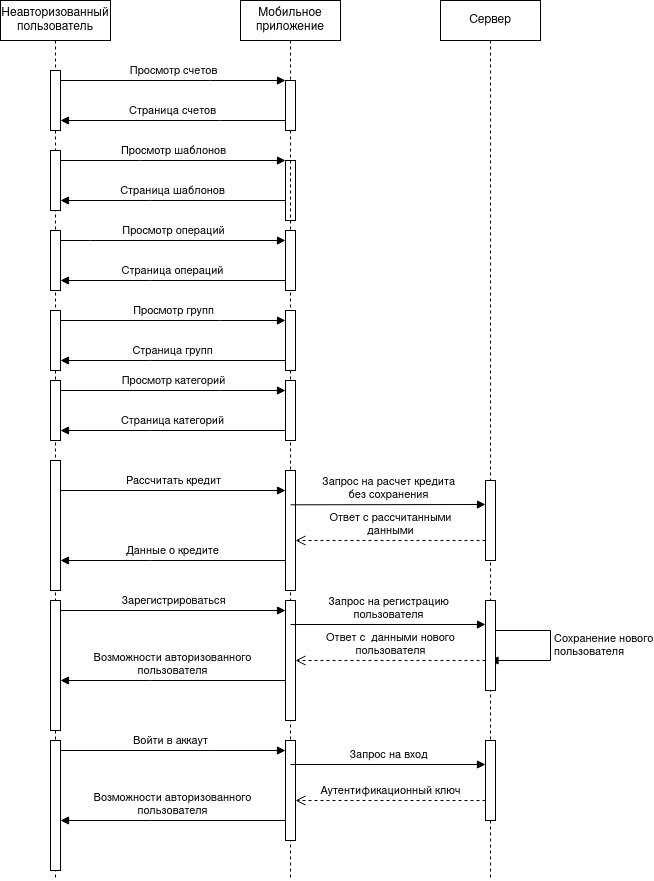

The diagram above was exported from draw.io. Its source (the exported page's mxGraphModel, read from the mxfile embedded in the PNG):
<mxGraphModel dx="1964" dy="593" grid="1" gridSize="10" guides="1" tooltips="1" connect="1" arrows="1" fold="1" page="1" pageScale="1" pageWidth="850" pageHeight="1100" math="0" shadow="0">
  <root>
    <mxCell id="0" />
    <mxCell id="1" parent="0" />
    <mxCell id="aM9ryv3xv72pqoxQDRHE-1" value="&lt;div&gt;Неавторизованный&lt;/div&gt;&lt;div&gt;пользователь&lt;br&gt;&lt;/div&gt;" style="shape=umlLifeline;perimeter=lifelinePerimeter;whiteSpace=wrap;html=1;container=0;dropTarget=0;collapsible=0;recursiveResize=0;outlineConnect=0;portConstraint=eastwest;newEdgeStyle={&quot;edgeStyle&quot;:&quot;elbowEdgeStyle&quot;,&quot;elbow&quot;:&quot;vertical&quot;,&quot;curved&quot;:0,&quot;rounded&quot;:0};" parent="1" vertex="1">
      <mxGeometry x="-30" y="40" width="110" height="880" as="geometry" />
    </mxCell>
    <mxCell id="aM9ryv3xv72pqoxQDRHE-2" value="" style="html=1;points=[];perimeter=orthogonalPerimeter;outlineConnect=0;targetShapes=umlLifeline;portConstraint=eastwest;newEdgeStyle={&quot;edgeStyle&quot;:&quot;elbowEdgeStyle&quot;,&quot;elbow&quot;:&quot;vertical&quot;,&quot;curved&quot;:0,&quot;rounded&quot;:0};" parent="aM9ryv3xv72pqoxQDRHE-1" vertex="1">
      <mxGeometry x="50" y="70" width="10" height="60" as="geometry" />
    </mxCell>
    <mxCell id="p_-L6s0yg1b0csm5oqxf-1" value="" style="html=1;points=[];perimeter=orthogonalPerimeter;outlineConnect=0;targetShapes=umlLifeline;portConstraint=eastwest;newEdgeStyle={&quot;edgeStyle&quot;:&quot;elbowEdgeStyle&quot;,&quot;elbow&quot;:&quot;vertical&quot;,&quot;curved&quot;:0,&quot;rounded&quot;:0};" parent="aM9ryv3xv72pqoxQDRHE-1" vertex="1">
      <mxGeometry x="50" y="150" width="10" height="60" as="geometry" />
    </mxCell>
    <mxCell id="p_-L6s0yg1b0csm5oqxf-2" value="" style="html=1;points=[];perimeter=orthogonalPerimeter;outlineConnect=0;targetShapes=umlLifeline;portConstraint=eastwest;newEdgeStyle={&quot;edgeStyle&quot;:&quot;elbowEdgeStyle&quot;,&quot;elbow&quot;:&quot;vertical&quot;,&quot;curved&quot;:0,&quot;rounded&quot;:0};" parent="aM9ryv3xv72pqoxQDRHE-1" vertex="1">
      <mxGeometry x="285" y="160" width="10" height="60" as="geometry" />
    </mxCell>
    <mxCell id="p_-L6s0yg1b0csm5oqxf-3" value="Просмотр шаблонов" style="html=1;verticalAlign=bottom;endArrow=block;edgeStyle=elbowEdgeStyle;elbow=vertical;curved=0;rounded=0;" parent="aM9ryv3xv72pqoxQDRHE-1" source="p_-L6s0yg1b0csm5oqxf-1" target="p_-L6s0yg1b0csm5oqxf-2" edge="1">
      <mxGeometry x="0.0041" relative="1" as="geometry">
        <mxPoint x="155" y="170" as="sourcePoint" />
        <Array as="points">
          <mxPoint x="140" y="160" />
        </Array>
        <mxPoint as="offset" />
      </mxGeometry>
    </mxCell>
    <mxCell id="p_-L6s0yg1b0csm5oqxf-4" value="Страница шаблонов" style="html=1;verticalAlign=bottom;endArrow=block;edgeStyle=elbowEdgeStyle;elbow=vertical;curved=0;rounded=0;" parent="aM9ryv3xv72pqoxQDRHE-1" source="p_-L6s0yg1b0csm5oqxf-2" edge="1">
      <mxGeometry relative="1" as="geometry">
        <mxPoint x="135" y="200" as="sourcePoint" />
        <Array as="points">
          <mxPoint x="150" y="200" />
        </Array>
        <mxPoint x="60" y="200" as="targetPoint" />
      </mxGeometry>
    </mxCell>
    <mxCell id="p_-L6s0yg1b0csm5oqxf-8" value="" style="html=1;points=[];perimeter=orthogonalPerimeter;outlineConnect=0;targetShapes=umlLifeline;portConstraint=eastwest;newEdgeStyle={&quot;edgeStyle&quot;:&quot;elbowEdgeStyle&quot;,&quot;elbow&quot;:&quot;vertical&quot;,&quot;curved&quot;:0,&quot;rounded&quot;:0};" parent="aM9ryv3xv72pqoxQDRHE-1" vertex="1">
      <mxGeometry x="50" y="230" width="10" height="60" as="geometry" />
    </mxCell>
    <mxCell id="p_-L6s0yg1b0csm5oqxf-10" value="" style="html=1;points=[];perimeter=orthogonalPerimeter;outlineConnect=0;targetShapes=umlLifeline;portConstraint=eastwest;newEdgeStyle={&quot;edgeStyle&quot;:&quot;elbowEdgeStyle&quot;,&quot;elbow&quot;:&quot;vertical&quot;,&quot;curved&quot;:0,&quot;rounded&quot;:0};" parent="aM9ryv3xv72pqoxQDRHE-1" vertex="1">
      <mxGeometry x="50" y="310" width="10" height="60" as="geometry" />
    </mxCell>
    <mxCell id="p_-L6s0yg1b0csm5oqxf-41" value="" style="html=1;points=[];perimeter=orthogonalPerimeter;outlineConnect=0;targetShapes=umlLifeline;portConstraint=eastwest;newEdgeStyle={&quot;edgeStyle&quot;:&quot;elbowEdgeStyle&quot;,&quot;elbow&quot;:&quot;vertical&quot;,&quot;curved&quot;:0,&quot;rounded&quot;:0};" parent="aM9ryv3xv72pqoxQDRHE-1" vertex="1">
      <mxGeometry x="50" y="460" width="10" height="130" as="geometry" />
    </mxCell>
    <mxCell id="deH4zTe-xhXrfU7dDWA8-13" value="" style="html=1;points=[];perimeter=orthogonalPerimeter;outlineConnect=0;targetShapes=umlLifeline;portConstraint=eastwest;newEdgeStyle={&quot;edgeStyle&quot;:&quot;elbowEdgeStyle&quot;,&quot;elbow&quot;:&quot;vertical&quot;,&quot;curved&quot;:0,&quot;rounded&quot;:0};" parent="aM9ryv3xv72pqoxQDRHE-1" vertex="1">
      <mxGeometry x="50" y="600" width="10" height="130" as="geometry" />
    </mxCell>
    <mxCell id="deH4zTe-xhXrfU7dDWA8-24" value="" style="html=1;points=[];perimeter=orthogonalPerimeter;outlineConnect=0;targetShapes=umlLifeline;portConstraint=eastwest;newEdgeStyle={&quot;edgeStyle&quot;:&quot;elbowEdgeStyle&quot;,&quot;elbow&quot;:&quot;vertical&quot;,&quot;curved&quot;:0,&quot;rounded&quot;:0};" parent="aM9ryv3xv72pqoxQDRHE-1" vertex="1">
      <mxGeometry x="50" y="740" width="10" height="130" as="geometry" />
    </mxCell>
    <mxCell id="aM9ryv3xv72pqoxQDRHE-5" value="Мобильное приложение" style="shape=umlLifeline;perimeter=lifelinePerimeter;whiteSpace=wrap;html=1;container=0;dropTarget=0;collapsible=0;recursiveResize=0;outlineConnect=0;portConstraint=eastwest;newEdgeStyle={&quot;edgeStyle&quot;:&quot;elbowEdgeStyle&quot;,&quot;elbow&quot;:&quot;vertical&quot;,&quot;curved&quot;:0,&quot;rounded&quot;:0};" parent="1" vertex="1">
      <mxGeometry x="210" y="40" width="100" height="880" as="geometry" />
    </mxCell>
    <mxCell id="aM9ryv3xv72pqoxQDRHE-6" value="" style="html=1;points=[];perimeter=orthogonalPerimeter;outlineConnect=0;targetShapes=umlLifeline;portConstraint=eastwest;newEdgeStyle={&quot;edgeStyle&quot;:&quot;elbowEdgeStyle&quot;,&quot;elbow&quot;:&quot;vertical&quot;,&quot;curved&quot;:0,&quot;rounded&quot;:0};" parent="aM9ryv3xv72pqoxQDRHE-5" vertex="1">
      <mxGeometry x="45" y="80" width="10" height="50" as="geometry" />
    </mxCell>
    <mxCell id="p_-L6s0yg1b0csm5oqxf-5" value="" style="html=1;points=[];perimeter=orthogonalPerimeter;outlineConnect=0;targetShapes=umlLifeline;portConstraint=eastwest;newEdgeStyle={&quot;edgeStyle&quot;:&quot;elbowEdgeStyle&quot;,&quot;elbow&quot;:&quot;vertical&quot;,&quot;curved&quot;:0,&quot;rounded&quot;:0};" parent="aM9ryv3xv72pqoxQDRHE-5" vertex="1">
      <mxGeometry x="45" y="230" width="10" height="60" as="geometry" />
    </mxCell>
    <mxCell id="p_-L6s0yg1b0csm5oqxf-25" value="" style="html=1;points=[];perimeter=orthogonalPerimeter;outlineConnect=0;targetShapes=umlLifeline;portConstraint=eastwest;newEdgeStyle={&quot;edgeStyle&quot;:&quot;elbowEdgeStyle&quot;,&quot;elbow&quot;:&quot;vertical&quot;,&quot;curved&quot;:0,&quot;rounded&quot;:0};" parent="aM9ryv3xv72pqoxQDRHE-5" vertex="1">
      <mxGeometry x="45" y="310" width="10" height="60" as="geometry" />
    </mxCell>
    <mxCell id="p_-L6s0yg1b0csm5oqxf-28" value="" style="html=1;points=[];perimeter=orthogonalPerimeter;outlineConnect=0;targetShapes=umlLifeline;portConstraint=eastwest;newEdgeStyle={&quot;edgeStyle&quot;:&quot;elbowEdgeStyle&quot;,&quot;elbow&quot;:&quot;vertical&quot;,&quot;curved&quot;:0,&quot;rounded&quot;:0};" parent="aM9ryv3xv72pqoxQDRHE-5" vertex="1">
      <mxGeometry x="-190" y="380" width="10" height="60" as="geometry" />
    </mxCell>
    <mxCell id="p_-L6s0yg1b0csm5oqxf-29" value="" style="html=1;points=[];perimeter=orthogonalPerimeter;outlineConnect=0;targetShapes=umlLifeline;portConstraint=eastwest;newEdgeStyle={&quot;edgeStyle&quot;:&quot;elbowEdgeStyle&quot;,&quot;elbow&quot;:&quot;vertical&quot;,&quot;curved&quot;:0,&quot;rounded&quot;:0};" parent="aM9ryv3xv72pqoxQDRHE-5" vertex="1">
      <mxGeometry x="45" y="380" width="10" height="60" as="geometry" />
    </mxCell>
    <mxCell id="p_-L6s0yg1b0csm5oqxf-30" value="Просмотр категорий" style="html=1;verticalAlign=bottom;endArrow=block;edgeStyle=elbowEdgeStyle;elbow=vertical;curved=0;rounded=0;" parent="aM9ryv3xv72pqoxQDRHE-5" target="p_-L6s0yg1b0csm5oqxf-29" edge="1">
      <mxGeometry width="80" relative="1" as="geometry">
        <mxPoint x="-180" y="390" as="sourcePoint" />
        <mxPoint x="40" y="390" as="targetPoint" />
        <Array as="points">
          <mxPoint x="-20" y="390" />
          <mxPoint x="20" y="390" />
        </Array>
      </mxGeometry>
    </mxCell>
    <mxCell id="p_-L6s0yg1b0csm5oqxf-31" value="&lt;div&gt;Страница категорий&lt;br&gt;&lt;/div&gt;" style="html=1;verticalAlign=bottom;endArrow=block;edgeStyle=elbowEdgeStyle;elbow=vertical;curved=0;rounded=0;" parent="aM9ryv3xv72pqoxQDRHE-5" edge="1">
      <mxGeometry relative="1" as="geometry">
        <mxPoint x="45" y="430" as="sourcePoint" />
        <Array as="points">
          <mxPoint x="-90" y="430" />
        </Array>
        <mxPoint x="-180" y="430" as="targetPoint" />
      </mxGeometry>
    </mxCell>
    <mxCell id="p_-L6s0yg1b0csm5oqxf-45" value="" style="html=1;points=[];perimeter=orthogonalPerimeter;outlineConnect=0;targetShapes=umlLifeline;portConstraint=eastwest;newEdgeStyle={&quot;edgeStyle&quot;:&quot;elbowEdgeStyle&quot;,&quot;elbow&quot;:&quot;vertical&quot;,&quot;curved&quot;:0,&quot;rounded&quot;:0};" parent="aM9ryv3xv72pqoxQDRHE-5" vertex="1">
      <mxGeometry x="45" y="470" width="10" height="120" as="geometry" />
    </mxCell>
    <mxCell id="deH4zTe-xhXrfU7dDWA8-14" value="" style="html=1;points=[];perimeter=orthogonalPerimeter;outlineConnect=0;targetShapes=umlLifeline;portConstraint=eastwest;newEdgeStyle={&quot;edgeStyle&quot;:&quot;elbowEdgeStyle&quot;,&quot;elbow&quot;:&quot;vertical&quot;,&quot;curved&quot;:0,&quot;rounded&quot;:0};" parent="aM9ryv3xv72pqoxQDRHE-5" vertex="1">
      <mxGeometry x="45" y="600" width="10" height="120" as="geometry" />
    </mxCell>
    <mxCell id="deH4zTe-xhXrfU7dDWA8-25" value="" style="html=1;points=[];perimeter=orthogonalPerimeter;outlineConnect=0;targetShapes=umlLifeline;portConstraint=eastwest;newEdgeStyle={&quot;edgeStyle&quot;:&quot;elbowEdgeStyle&quot;,&quot;elbow&quot;:&quot;vertical&quot;,&quot;curved&quot;:0,&quot;rounded&quot;:0};" parent="aM9ryv3xv72pqoxQDRHE-5" vertex="1">
      <mxGeometry x="45" y="740" width="10" height="100" as="geometry" />
    </mxCell>
    <mxCell id="aM9ryv3xv72pqoxQDRHE-7" value="Просмотр счетов" style="html=1;verticalAlign=bottom;endArrow=block;edgeStyle=elbowEdgeStyle;elbow=vertical;curved=0;rounded=0;" parent="1" source="aM9ryv3xv72pqoxQDRHE-2" target="aM9ryv3xv72pqoxQDRHE-6" edge="1">
      <mxGeometry x="0.0041" relative="1" as="geometry">
        <mxPoint x="195" y="130" as="sourcePoint" />
        <Array as="points">
          <mxPoint x="180" y="120" />
        </Array>
        <mxPoint as="offset" />
      </mxGeometry>
    </mxCell>
    <mxCell id="aM9ryv3xv72pqoxQDRHE-9" value="Страница счетов" style="html=1;verticalAlign=bottom;endArrow=block;edgeStyle=elbowEdgeStyle;elbow=vertical;curved=0;rounded=0;" parent="1" source="aM9ryv3xv72pqoxQDRHE-6" target="aM9ryv3xv72pqoxQDRHE-2" edge="1">
      <mxGeometry relative="1" as="geometry">
        <mxPoint x="175" y="160" as="sourcePoint" />
        <Array as="points">
          <mxPoint x="190" y="160" />
        </Array>
        <mxPoint x="40" y="160" as="targetPoint" />
      </mxGeometry>
    </mxCell>
    <mxCell id="p_-L6s0yg1b0csm5oqxf-6" value="Просмотр операций" style="html=1;verticalAlign=bottom;endArrow=block;edgeStyle=elbowEdgeStyle;elbow=vertical;curved=0;rounded=0;" parent="1" source="p_-L6s0yg1b0csm5oqxf-8" target="p_-L6s0yg1b0csm5oqxf-5" edge="1">
      <mxGeometry relative="1" as="geometry">
        <mxPoint x="90" y="280" as="sourcePoint" />
        <Array as="points">
          <mxPoint x="60" y="280" />
        </Array>
      </mxGeometry>
    </mxCell>
    <mxCell id="p_-L6s0yg1b0csm5oqxf-9" value="Страница операций" style="html=1;verticalAlign=bottom;endArrow=block;edgeStyle=elbowEdgeStyle;elbow=vertical;curved=0;rounded=0;" parent="1" edge="1">
      <mxGeometry relative="1" as="geometry">
        <mxPoint x="255" y="320" as="sourcePoint" />
        <Array as="points">
          <mxPoint x="120" y="320" />
        </Array>
        <mxPoint x="30" y="320" as="targetPoint" />
      </mxGeometry>
    </mxCell>
    <mxCell id="p_-L6s0yg1b0csm5oqxf-26" value="Просмотр групп" style="html=1;verticalAlign=bottom;endArrow=block;edgeStyle=elbowEdgeStyle;elbow=vertical;curved=0;rounded=0;" parent="1" target="p_-L6s0yg1b0csm5oqxf-25" edge="1">
      <mxGeometry width="80" relative="1" as="geometry">
        <mxPoint x="30" y="360" as="sourcePoint" />
        <mxPoint x="250" y="360" as="targetPoint" />
        <Array as="points">
          <mxPoint x="190" y="360" />
          <mxPoint x="230" y="360" />
        </Array>
      </mxGeometry>
    </mxCell>
    <mxCell id="p_-L6s0yg1b0csm5oqxf-27" value="Страница групп" style="html=1;verticalAlign=bottom;endArrow=block;edgeStyle=elbowEdgeStyle;elbow=vertical;curved=0;rounded=0;" parent="1" edge="1">
      <mxGeometry relative="1" as="geometry">
        <mxPoint x="255" y="400" as="sourcePoint" />
        <Array as="points">
          <mxPoint x="120" y="400" />
        </Array>
        <mxPoint x="30" y="400" as="targetPoint" />
      </mxGeometry>
    </mxCell>
    <mxCell id="p_-L6s0yg1b0csm5oqxf-33" value="Сервер" style="shape=umlLifeline;perimeter=lifelinePerimeter;whiteSpace=wrap;html=1;container=0;dropTarget=0;collapsible=0;recursiveResize=0;outlineConnect=0;portConstraint=eastwest;newEdgeStyle={&quot;edgeStyle&quot;:&quot;elbowEdgeStyle&quot;,&quot;elbow&quot;:&quot;vertical&quot;,&quot;curved&quot;:0,&quot;rounded&quot;:0};" parent="1" vertex="1">
      <mxGeometry x="410" y="40" width="100" height="880" as="geometry" />
    </mxCell>
    <mxCell id="p_-L6s0yg1b0csm5oqxf-42" value="" style="html=1;points=[];perimeter=orthogonalPerimeter;outlineConnect=0;targetShapes=umlLifeline;portConstraint=eastwest;newEdgeStyle={&quot;edgeStyle&quot;:&quot;elbowEdgeStyle&quot;,&quot;elbow&quot;:&quot;vertical&quot;,&quot;curved&quot;:0,&quot;rounded&quot;:0};" parent="p_-L6s0yg1b0csm5oqxf-33" vertex="1">
      <mxGeometry x="45" y="480" width="10" height="80" as="geometry" />
    </mxCell>
    <mxCell id="deH4zTe-xhXrfU7dDWA8-18" value="&lt;div&gt;Сохранение нового&lt;/div&gt;&lt;div&gt;пользователя&lt;br&gt;&lt;/div&gt;" style="html=1;align=left;spacingLeft=2;endArrow=block;rounded=0;edgeStyle=orthogonalEdgeStyle;curved=0;rounded=0;" parent="p_-L6s0yg1b0csm5oqxf-33" target="p_-L6s0yg1b0csm5oqxf-33" edge="1">
      <mxGeometry relative="1" as="geometry">
        <mxPoint x="50" y="630" as="sourcePoint" />
        <Array as="points">
          <mxPoint x="110" y="630" />
          <mxPoint x="110" y="660" />
        </Array>
        <mxPoint x="80" y="659.9999999999999" as="targetPoint" />
      </mxGeometry>
    </mxCell>
    <mxCell id="deH4zTe-xhXrfU7dDWA8-26" value="" style="html=1;points=[];perimeter=orthogonalPerimeter;outlineConnect=0;targetShapes=umlLifeline;portConstraint=eastwest;newEdgeStyle={&quot;edgeStyle&quot;:&quot;elbowEdgeStyle&quot;,&quot;elbow&quot;:&quot;vertical&quot;,&quot;curved&quot;:0,&quot;rounded&quot;:0};" parent="p_-L6s0yg1b0csm5oqxf-33" vertex="1">
      <mxGeometry x="45" y="740" width="10" height="80" as="geometry" />
    </mxCell>
    <mxCell id="p_-L6s0yg1b0csm5oqxf-43" value="&lt;div&gt;Запрос на расчет кредита&lt;/div&gt;&lt;div&gt;без сохранения&lt;br&gt;&lt;/div&gt;" style="html=1;verticalAlign=bottom;endArrow=block;edgeStyle=elbowEdgeStyle;elbow=vertical;curved=0;rounded=0;exitX=0.5;exitY=0.286;exitDx=0;exitDy=0;exitPerimeter=0;" parent="1" source="p_-L6s0yg1b0csm5oqxf-45" target="p_-L6s0yg1b0csm5oqxf-42" edge="1">
      <mxGeometry relative="1" as="geometry">
        <mxPoint x="270" y="530" as="sourcePoint" />
        <Array as="points" />
      </mxGeometry>
    </mxCell>
    <mxCell id="p_-L6s0yg1b0csm5oqxf-44" value="&lt;div&gt;Ответ с рассчитанными&lt;/div&gt;&lt;div&gt;данными&lt;br&gt;&lt;/div&gt;" style="html=1;verticalAlign=bottom;endArrow=open;dashed=1;endSize=8;edgeStyle=elbowEdgeStyle;elbow=vertical;curved=0;rounded=0;" parent="1" source="p_-L6s0yg1b0csm5oqxf-42" target="p_-L6s0yg1b0csm5oqxf-45" edge="1">
      <mxGeometry relative="1" as="geometry">
        <mxPoint x="385" y="595" as="targetPoint" />
        <Array as="points">
          <mxPoint x="320" y="580" />
        </Array>
      </mxGeometry>
    </mxCell>
    <mxCell id="p_-L6s0yg1b0csm5oqxf-46" value="Рассчитать кредит" style="html=1;verticalAlign=bottom;endArrow=block;edgeStyle=elbowEdgeStyle;elbow=vertical;curved=0;rounded=0;" parent="1" source="p_-L6s0yg1b0csm5oqxf-41" target="p_-L6s0yg1b0csm5oqxf-45" edge="1">
      <mxGeometry width="80" relative="1" as="geometry">
        <mxPoint x="110" y="520" as="sourcePoint" />
        <mxPoint x="190" y="520" as="targetPoint" />
        <Array as="points">
          <mxPoint x="180" y="530" />
        </Array>
      </mxGeometry>
    </mxCell>
    <mxCell id="p_-L6s0yg1b0csm5oqxf-48" value="Данные о кредите" style="html=1;verticalAlign=bottom;endArrow=block;edgeStyle=elbowEdgeStyle;elbow=vertical;curved=0;rounded=0;" parent="1" edge="1">
      <mxGeometry relative="1" as="geometry">
        <mxPoint x="255" y="600" as="sourcePoint" />
        <Array as="points">
          <mxPoint x="120" y="600" />
        </Array>
        <mxPoint x="30" y="600" as="targetPoint" />
      </mxGeometry>
    </mxCell>
    <mxCell id="deH4zTe-xhXrfU7dDWA8-9" value="&lt;div&gt;Запрос на регистрацию&lt;/div&gt;&lt;div&gt;пользователя&lt;br&gt;&lt;/div&gt;" style="html=1;verticalAlign=bottom;endArrow=block;edgeStyle=elbowEdgeStyle;elbow=vertical;curved=0;rounded=0;exitX=0.5;exitY=0.286;exitDx=0;exitDy=0;exitPerimeter=0;" parent="1" edge="1">
      <mxGeometry x="0.0051" relative="1" as="geometry">
        <mxPoint x="260" y="664" as="sourcePoint" />
        <Array as="points" />
        <mxPoint x="455" y="664" as="targetPoint" />
        <mxPoint as="offset" />
      </mxGeometry>
    </mxCell>
    <mxCell id="deH4zTe-xhXrfU7dDWA8-10" value="&lt;div&gt;Ответ с&amp;nbsp; данными нового&lt;/div&gt;&lt;div&gt;пользователя&lt;br&gt;&lt;/div&gt;" style="html=1;verticalAlign=bottom;endArrow=open;dashed=1;endSize=8;edgeStyle=elbowEdgeStyle;elbow=vertical;curved=0;rounded=0;" parent="1" source="deH4zTe-xhXrfU7dDWA8-15" edge="1">
      <mxGeometry relative="1" as="geometry">
        <mxPoint x="265" y="700" as="targetPoint" />
        <Array as="points" />
        <mxPoint x="455" y="700" as="sourcePoint" />
      </mxGeometry>
    </mxCell>
    <mxCell id="deH4zTe-xhXrfU7dDWA8-11" value="Зарегистрироваться" style="html=1;verticalAlign=bottom;endArrow=block;edgeStyle=elbowEdgeStyle;elbow=vertical;curved=0;rounded=0;" parent="1" edge="1">
      <mxGeometry width="80" relative="1" as="geometry">
        <mxPoint x="30" y="650" as="sourcePoint" />
        <mxPoint x="255" y="650" as="targetPoint" />
        <Array as="points">
          <mxPoint x="180" y="650" />
        </Array>
      </mxGeometry>
    </mxCell>
    <mxCell id="deH4zTe-xhXrfU7dDWA8-12" value="&lt;div&gt;Возможности авторизованного&lt;/div&gt;пользователя" style="html=1;verticalAlign=bottom;endArrow=block;edgeStyle=elbowEdgeStyle;elbow=vertical;curved=0;rounded=0;" parent="1" edge="1">
      <mxGeometry relative="1" as="geometry">
        <mxPoint x="255" y="720" as="sourcePoint" />
        <Array as="points">
          <mxPoint x="120" y="720" />
        </Array>
        <mxPoint x="30" y="720" as="targetPoint" />
      </mxGeometry>
    </mxCell>
    <mxCell id="deH4zTe-xhXrfU7dDWA8-15" value="" style="html=1;points=[];perimeter=orthogonalPerimeter;outlineConnect=0;targetShapes=umlLifeline;portConstraint=eastwest;newEdgeStyle={&quot;edgeStyle&quot;:&quot;elbowEdgeStyle&quot;,&quot;elbow&quot;:&quot;vertical&quot;,&quot;curved&quot;:0,&quot;rounded&quot;:0};" parent="1" vertex="1">
      <mxGeometry x="455" y="640" width="10" height="90" as="geometry" />
    </mxCell>
    <mxCell id="deH4zTe-xhXrfU7dDWA8-20" value="&lt;div&gt;Запрос на вход&lt;br&gt;&lt;/div&gt;" style="html=1;verticalAlign=bottom;endArrow=block;edgeStyle=elbowEdgeStyle;elbow=vertical;curved=0;rounded=0;exitX=0.5;exitY=0.286;exitDx=0;exitDy=0;exitPerimeter=0;" parent="1" edge="1">
      <mxGeometry x="0.0041" relative="1" as="geometry">
        <mxPoint x="260" y="804" as="sourcePoint" />
        <Array as="points" />
        <mxPoint x="455" y="804" as="targetPoint" />
        <mxPoint as="offset" />
      </mxGeometry>
    </mxCell>
    <mxCell id="deH4zTe-xhXrfU7dDWA8-21" value="&lt;div&gt;Аутентификационный ключ&lt;br&gt;&lt;/div&gt;" style="html=1;verticalAlign=bottom;endArrow=open;dashed=1;endSize=8;edgeStyle=elbowEdgeStyle;elbow=vertical;curved=0;rounded=0;" parent="1" edge="1">
      <mxGeometry relative="1" as="geometry">
        <mxPoint x="265" y="840" as="targetPoint" />
        <Array as="points" />
        <mxPoint x="455" y="840" as="sourcePoint" />
      </mxGeometry>
    </mxCell>
    <mxCell id="deH4zTe-xhXrfU7dDWA8-22" value="Войти в аккаут" style="html=1;verticalAlign=bottom;endArrow=block;edgeStyle=elbowEdgeStyle;elbow=vertical;curved=0;rounded=0;" parent="1" edge="1">
      <mxGeometry x="-0.0222" width="80" relative="1" as="geometry">
        <mxPoint x="30" y="790" as="sourcePoint" />
        <mxPoint x="255" y="790" as="targetPoint" />
        <Array as="points">
          <mxPoint x="180" y="790" />
        </Array>
        <mxPoint as="offset" />
      </mxGeometry>
    </mxCell>
    <mxCell id="deH4zTe-xhXrfU7dDWA8-23" value="&lt;div&gt;Возможности авторизованного&lt;/div&gt;&lt;div&gt;пользователя&lt;br&gt;&lt;/div&gt;" style="html=1;verticalAlign=bottom;endArrow=block;edgeStyle=elbowEdgeStyle;elbow=vertical;curved=0;rounded=0;" parent="1" edge="1">
      <mxGeometry relative="1" as="geometry">
        <mxPoint x="255" y="860" as="sourcePoint" />
        <Array as="points">
          <mxPoint x="120" y="860" />
        </Array>
        <mxPoint x="30" y="860" as="targetPoint" />
      </mxGeometry>
    </mxCell>
  </root>
</mxGraphModel>